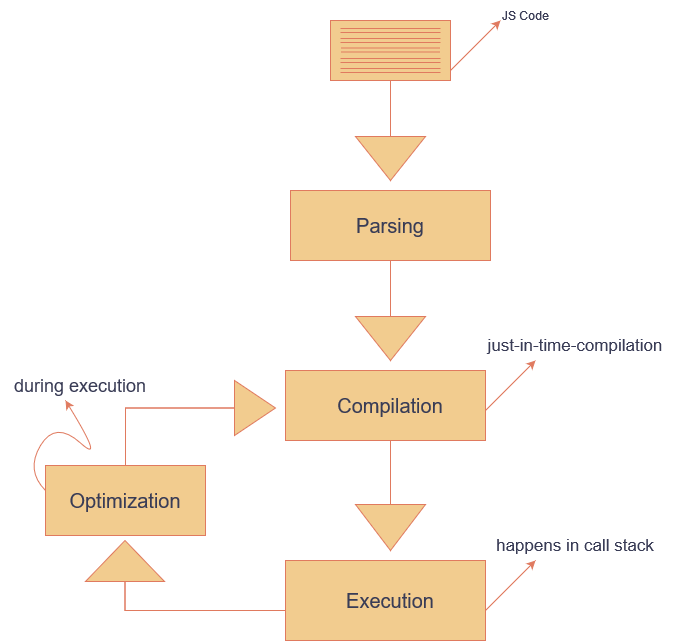

The diagram above was exported from draw.io. Its source (the exported page's mxGraphModel, read from the mxfile embedded in the PNG):
<mxGraphModel dx="818" dy="482" grid="1" gridSize="10" guides="1" tooltips="1" connect="1" arrows="1" fold="1" page="1" pageScale="1" pageWidth="850" pageHeight="1100" math="0" shadow="0">
  <root>
    <mxCell id="0" />
    <mxCell id="1" parent="0" />
    <mxCell id="hVFLGJAaK55HW2CTGG4Y-1" value="" style="rounded=0;whiteSpace=wrap;html=1;labelBackgroundColor=none;fillColor=#F2CC8F;strokeColor=#E07A5F;fontColor=#393C56;" vertex="1" parent="1">
      <mxGeometry x="365" y="40" width="120" height="60" as="geometry" />
    </mxCell>
    <mxCell id="hVFLGJAaK55HW2CTGG4Y-2" value="" style="shape=link;html=1;rounded=0;labelBackgroundColor=none;strokeColor=#E07A5F;fontColor=default;" edge="1" parent="1">
      <mxGeometry width="100" relative="1" as="geometry">
        <mxPoint x="375" y="50" as="sourcePoint" />
        <mxPoint x="475" y="50" as="targetPoint" />
        <Array as="points" />
      </mxGeometry>
    </mxCell>
    <mxCell id="hVFLGJAaK55HW2CTGG4Y-3" value="" style="shape=link;html=1;rounded=0;labelBackgroundColor=none;strokeColor=#E07A5F;fontColor=default;" edge="1" parent="1">
      <mxGeometry width="100" relative="1" as="geometry">
        <mxPoint x="375" y="60" as="sourcePoint" />
        <mxPoint x="475" y="60" as="targetPoint" />
      </mxGeometry>
    </mxCell>
    <mxCell id="hVFLGJAaK55HW2CTGG4Y-4" value="" style="shape=link;html=1;rounded=0;labelBackgroundColor=none;strokeColor=#E07A5F;fontColor=default;" edge="1" parent="1">
      <mxGeometry width="100" relative="1" as="geometry">
        <mxPoint x="375" y="69.5" as="sourcePoint" />
        <mxPoint x="475" y="69.5" as="targetPoint" />
      </mxGeometry>
    </mxCell>
    <mxCell id="hVFLGJAaK55HW2CTGG4Y-5" value="" style="shape=link;html=1;rounded=0;labelBackgroundColor=none;strokeColor=#E07A5F;fontColor=default;" edge="1" parent="1">
      <mxGeometry width="100" relative="1" as="geometry">
        <mxPoint x="375" y="80" as="sourcePoint" />
        <mxPoint x="475" y="80" as="targetPoint" />
      </mxGeometry>
    </mxCell>
    <mxCell id="hVFLGJAaK55HW2CTGG4Y-6" value="" style="shape=link;html=1;rounded=0;labelBackgroundColor=none;strokeColor=#E07A5F;fontColor=default;" edge="1" parent="1">
      <mxGeometry width="100" relative="1" as="geometry">
        <mxPoint x="375" y="90" as="sourcePoint" />
        <mxPoint x="475" y="90" as="targetPoint" />
      </mxGeometry>
    </mxCell>
    <mxCell id="hVFLGJAaK55HW2CTGG4Y-7" value="" style="endArrow=classic;html=1;rounded=0;labelBackgroundColor=none;strokeColor=#E07A5F;fontColor=default;" edge="1" parent="1">
      <mxGeometry width="50" height="50" relative="1" as="geometry">
        <mxPoint x="485" y="90" as="sourcePoint" />
        <mxPoint x="535" y="40" as="targetPoint" />
      </mxGeometry>
    </mxCell>
    <mxCell id="hVFLGJAaK55HW2CTGG4Y-8" value="JS Code" style="text;strokeColor=none;align=center;fillColor=none;html=1;verticalAlign=middle;whiteSpace=wrap;rounded=0;labelBackgroundColor=none;fontColor=#393C56;" vertex="1" parent="1">
      <mxGeometry x="530" y="20" width="60" height="30" as="geometry" />
    </mxCell>
    <mxCell id="hVFLGJAaK55HW2CTGG4Y-9" value="" style="html=1;shadow=0;dashed=0;align=center;verticalAlign=middle;shape=mxgraph.arrows2.arrow;dy=1;dx=44;direction=south;notch=0;labelBackgroundColor=none;fillColor=#F2CC8F;strokeColor=#E07A5F;fontColor=#393C56;" vertex="1" parent="1">
      <mxGeometry x="390" y="100" width="70" height="100" as="geometry" />
    </mxCell>
    <mxCell id="hVFLGJAaK55HW2CTGG4Y-10" value="" style="rounded=0;whiteSpace=wrap;html=1;labelBackgroundColor=none;fillColor=#F2CC8F;strokeColor=#E07A5F;fontColor=#393C56;" vertex="1" parent="1">
      <mxGeometry x="325" y="210" width="200" height="70" as="geometry" />
    </mxCell>
    <mxCell id="hVFLGJAaK55HW2CTGG4Y-11" value="Parsing" style="text;strokeColor=none;align=center;fillColor=none;html=1;verticalAlign=middle;whiteSpace=wrap;rounded=0;fontSize=20;labelBackgroundColor=none;fontColor=#393C56;" vertex="1" parent="1">
      <mxGeometry x="395" y="230" width="60" height="30" as="geometry" />
    </mxCell>
    <mxCell id="hVFLGJAaK55HW2CTGG4Y-12" value="" style="html=1;shadow=0;dashed=0;align=center;verticalAlign=middle;shape=mxgraph.arrows2.arrow;dy=1;dx=44;direction=south;notch=0;labelBackgroundColor=none;fillColor=#F2CC8F;strokeColor=#E07A5F;fontColor=#393C56;" vertex="1" parent="1">
      <mxGeometry x="390" y="280" width="70" height="100" as="geometry" />
    </mxCell>
    <mxCell id="hVFLGJAaK55HW2CTGG4Y-13" value="" style="rounded=0;whiteSpace=wrap;html=1;labelBackgroundColor=none;fillColor=#F2CC8F;strokeColor=#E07A5F;fontColor=#393C56;" vertex="1" parent="1">
      <mxGeometry x="320" y="390" width="200" height="70" as="geometry" />
    </mxCell>
    <mxCell id="hVFLGJAaK55HW2CTGG4Y-14" value="Compilation" style="text;strokeColor=none;align=center;fillColor=none;html=1;verticalAlign=middle;whiteSpace=wrap;rounded=0;fontSize=20;labelBackgroundColor=none;fontColor=#393C56;" vertex="1" parent="1">
      <mxGeometry x="385" y="410" width="80" height="30" as="geometry" />
    </mxCell>
    <mxCell id="hVFLGJAaK55HW2CTGG4Y-15" value="" style="html=1;shadow=0;dashed=0;align=center;verticalAlign=middle;shape=mxgraph.arrows2.arrow;dy=1;dx=46;direction=south;notch=0;labelBackgroundColor=none;fillColor=#F2CC8F;strokeColor=#E07A5F;fontColor=#393C56;" vertex="1" parent="1">
      <mxGeometry x="390" y="460" width="70" height="110" as="geometry" />
    </mxCell>
    <mxCell id="hVFLGJAaK55HW2CTGG4Y-16" value="" style="rounded=0;whiteSpace=wrap;html=1;labelBackgroundColor=none;fillColor=#F2CC8F;strokeColor=#E07A5F;fontColor=#393C56;" vertex="1" parent="1">
      <mxGeometry x="320" y="580" width="200" height="80" as="geometry" />
    </mxCell>
    <mxCell id="hVFLGJAaK55HW2CTGG4Y-17" value="Execution" style="text;strokeColor=none;align=center;fillColor=none;html=1;verticalAlign=middle;whiteSpace=wrap;rounded=0;fontSize=20;labelBackgroundColor=none;fontColor=#393C56;" vertex="1" parent="1">
      <mxGeometry x="395" y="605" width="60" height="30" as="geometry" />
    </mxCell>
    <mxCell id="hVFLGJAaK55HW2CTGG4Y-18" value="" style="rounded=0;whiteSpace=wrap;html=1;labelBackgroundColor=none;fillColor=#F2CC8F;strokeColor=#E07A5F;fontColor=#393C56;" vertex="1" parent="1">
      <mxGeometry x="80" y="485" width="160" height="70" as="geometry" />
    </mxCell>
    <mxCell id="hVFLGJAaK55HW2CTGG4Y-19" value="Optimization" style="text;strokeColor=none;align=center;fillColor=none;html=1;verticalAlign=middle;whiteSpace=wrap;rounded=0;fontSize=20;labelBackgroundColor=none;fontColor=#393C56;" vertex="1" parent="1">
      <mxGeometry x="125" y="505" width="70" height="30" as="geometry" />
    </mxCell>
    <mxCell id="hVFLGJAaK55HW2CTGG4Y-20" value="" style="html=1;shadow=0;dashed=0;align=center;verticalAlign=middle;shape=mxgraph.arrows2.bendArrow;dy=0;dx=41;notch=0;arrowHead=79;rounded=0;direction=north;labelBackgroundColor=none;fillColor=#F2CC8F;strokeColor=#E07A5F;fontColor=#393C56;" vertex="1" parent="1">
      <mxGeometry x="120" y="560" width="200" height="70" as="geometry" />
    </mxCell>
    <mxCell id="hVFLGJAaK55HW2CTGG4Y-21" value="" style="html=1;shadow=0;dashed=0;align=center;verticalAlign=middle;shape=mxgraph.arrows2.bendArrow;dy=0;dx=41;notch=0;arrowHead=55;rounded=0;labelBackgroundColor=none;fillColor=#F2CC8F;strokeColor=#E07A5F;fontColor=#393C56;" vertex="1" parent="1">
      <mxGeometry x="160" y="400" width="150" height="85" as="geometry" />
    </mxCell>
    <mxCell id="hVFLGJAaK55HW2CTGG4Y-23" value="" style="endArrow=classic;html=1;rounded=0;labelBackgroundColor=none;strokeColor=#E07A5F;fontColor=default;" edge="1" parent="1">
      <mxGeometry width="50" height="50" relative="1" as="geometry">
        <mxPoint x="520" y="430" as="sourcePoint" />
        <mxPoint x="570" y="380" as="targetPoint" />
      </mxGeometry>
    </mxCell>
    <mxCell id="hVFLGJAaK55HW2CTGG4Y-24" value="just-in-time-compilation" style="text;strokeColor=none;align=center;fillColor=none;html=1;verticalAlign=middle;whiteSpace=wrap;rounded=0;fontSize=17;labelBackgroundColor=none;fontColor=#393C56;" vertex="1" parent="1">
      <mxGeometry x="520" y="350" width="180" height="30" as="geometry" />
    </mxCell>
    <mxCell id="hVFLGJAaK55HW2CTGG4Y-25" value="" style="endArrow=classic;html=1;rounded=0;labelBackgroundColor=none;strokeColor=#E07A5F;fontColor=default;" edge="1" parent="1">
      <mxGeometry width="50" height="50" relative="1" as="geometry">
        <mxPoint x="520" y="630" as="sourcePoint" />
        <mxPoint x="570" y="580" as="targetPoint" />
      </mxGeometry>
    </mxCell>
    <mxCell id="hVFLGJAaK55HW2CTGG4Y-26" value="happens in call stack" style="text;strokeColor=none;align=center;fillColor=none;html=1;verticalAlign=middle;whiteSpace=wrap;rounded=0;fontSize=17;labelBackgroundColor=none;fontColor=#393C56;" vertex="1" parent="1">
      <mxGeometry x="510" y="550" width="200" height="30" as="geometry" />
    </mxCell>
    <mxCell id="hVFLGJAaK55HW2CTGG4Y-27" value="" style="curved=1;endArrow=classic;html=1;rounded=0;labelBackgroundColor=none;strokeColor=#E07A5F;fontColor=default;" edge="1" parent="1">
      <mxGeometry width="50" height="50" relative="1" as="geometry">
        <mxPoint x="80" y="510" as="sourcePoint" />
        <mxPoint x="100" y="420" as="targetPoint" />
        <Array as="points">
          <mxPoint x="60" y="490" />
          <mxPoint x="90" y="440" />
          <mxPoint x="140" y="485" />
        </Array>
      </mxGeometry>
    </mxCell>
    <mxCell id="hVFLGJAaK55HW2CTGG4Y-28" value="during execution" style="text;strokeColor=none;align=center;fillColor=none;html=1;verticalAlign=middle;whiteSpace=wrap;rounded=0;fontSize=18;labelBackgroundColor=none;fontColor=#393C56;" vertex="1" parent="1">
      <mxGeometry x="35" y="390" width="160" height="30" as="geometry" />
    </mxCell>
  </root>
</mxGraphModel>